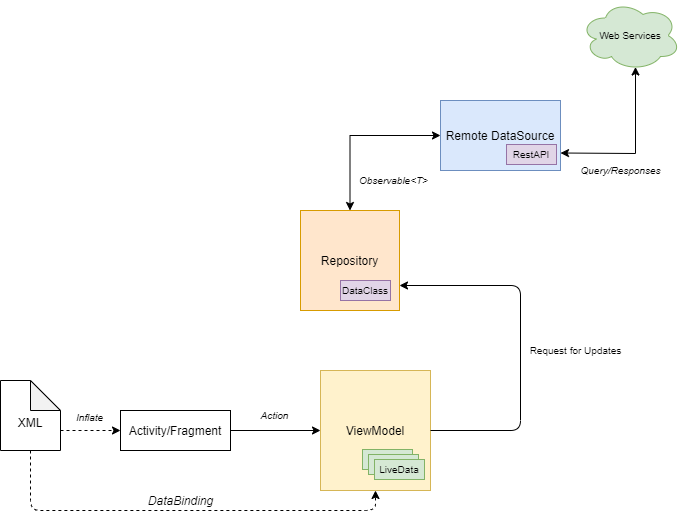

The diagram above was exported from draw.io. Its source (the exported page's mxGraphModel, read from the mxfile embedded in the PNG):
<mxGraphModel dx="1209" dy="736" grid="1" gridSize="10" guides="1" tooltips="1" connect="1" arrows="1" fold="1" page="1" pageScale="1" pageWidth="827" pageHeight="1169" math="0" shadow="0">
  <root>
    <mxCell id="WIyWlLk6GJQsqaUBKTNV-0" />
    <mxCell id="WIyWlLk6GJQsqaUBKTNV-1" parent="WIyWlLk6GJQsqaUBKTNV-0" />
    <mxCell id="aib_JwidlLYE0E-oxhwL-12" value="&lt;br&gt;XML" style="shape=note;whiteSpace=wrap;html=1;backgroundOutline=1;darkOpacity=0.05;" vertex="1" parent="WIyWlLk6GJQsqaUBKTNV-1">
      <mxGeometry x="120" y="410" width="60" height="70" as="geometry" />
    </mxCell>
    <mxCell id="aib_JwidlLYE0E-oxhwL-13" value="" style="endArrow=classic;html=1;dashed=1;" edge="1" parent="WIyWlLk6GJQsqaUBKTNV-1">
      <mxGeometry width="50" height="50" relative="1" as="geometry">
        <mxPoint x="180" y="460" as="sourcePoint" />
        <mxPoint x="240" y="460" as="targetPoint" />
      </mxGeometry>
    </mxCell>
    <mxCell id="aib_JwidlLYE0E-oxhwL-29" style="edgeStyle=orthogonalEdgeStyle;rounded=0;orthogonalLoop=1;jettySize=auto;html=1;exitX=1;exitY=0.5;exitDx=0;exitDy=0;entryX=0;entryY=0.5;entryDx=0;entryDy=0;fontSize=10;" edge="1" parent="WIyWlLk6GJQsqaUBKTNV-1" source="aib_JwidlLYE0E-oxhwL-14" target="aib_JwidlLYE0E-oxhwL-15">
      <mxGeometry relative="1" as="geometry" />
    </mxCell>
    <mxCell id="aib_JwidlLYE0E-oxhwL-14" value="Activity/Fragment" style="rounded=0;whiteSpace=wrap;html=1;" vertex="1" parent="WIyWlLk6GJQsqaUBKTNV-1">
      <mxGeometry x="240" y="440" width="110" height="40" as="geometry" />
    </mxCell>
    <mxCell id="aib_JwidlLYE0E-oxhwL-15" value="ViewModel" style="rounded=0;whiteSpace=wrap;html=1;fillColor=#fff2cc;strokeColor=#d6b656;align=center;" vertex="1" parent="WIyWlLk6GJQsqaUBKTNV-1">
      <mxGeometry x="440" y="400" width="110" height="120" as="geometry" />
    </mxCell>
    <mxCell id="aib_JwidlLYE0E-oxhwL-17" value="" style="endArrow=classic;html=1;dashed=1;entryX=0.5;entryY=1;entryDx=0;entryDy=0;" edge="1" parent="WIyWlLk6GJQsqaUBKTNV-1" target="aib_JwidlLYE0E-oxhwL-15">
      <mxGeometry width="50" height="50" relative="1" as="geometry">
        <mxPoint x="150" y="480" as="sourcePoint" />
        <mxPoint x="770" y="550" as="targetPoint" />
        <Array as="points">
          <mxPoint x="150" y="540" />
          <mxPoint x="495" y="540" />
        </Array>
      </mxGeometry>
    </mxCell>
    <mxCell id="aib_JwidlLYE0E-oxhwL-18" value="&lt;i&gt;DataBinding&lt;/i&gt;" style="text;html=1;align=center;verticalAlign=middle;resizable=0;points=[];autosize=1;" vertex="1" parent="WIyWlLk6GJQsqaUBKTNV-1">
      <mxGeometry x="260" y="520" width="80" height="20" as="geometry" />
    </mxCell>
    <mxCell id="aib_JwidlLYE0E-oxhwL-19" value="Action" style="text;html=1;align=center;verticalAlign=middle;resizable=0;points=[];autosize=1;fontStyle=2;fontSize=10;" vertex="1" parent="WIyWlLk6GJQsqaUBKTNV-1">
      <mxGeometry x="373.5" y="435" width="40" height="20" as="geometry" />
    </mxCell>
    <mxCell id="aib_JwidlLYE0E-oxhwL-25" value="" style="rounded=0;whiteSpace=wrap;html=1;fontSize=10;fillColor=#d5e8d4;strokeColor=#82b366;" vertex="1" parent="WIyWlLk6GJQsqaUBKTNV-1">
      <mxGeometry x="482" y="479" width="50" height="20" as="geometry" />
    </mxCell>
    <mxCell id="aib_JwidlLYE0E-oxhwL-26" value="" style="rounded=0;whiteSpace=wrap;html=1;fontSize=10;fillColor=#d5e8d4;strokeColor=#82b366;" vertex="1" parent="WIyWlLk6GJQsqaUBKTNV-1">
      <mxGeometry x="488" y="484" width="50" height="20" as="geometry" />
    </mxCell>
    <mxCell id="aib_JwidlLYE0E-oxhwL-27" value="LiveData" style="rounded=0;whiteSpace=wrap;html=1;fontSize=10;fillColor=#d5e8d4;strokeColor=#82b366;" vertex="1" parent="WIyWlLk6GJQsqaUBKTNV-1">
      <mxGeometry x="494" y="489" width="50" height="20" as="geometry" />
    </mxCell>
    <mxCell id="aib_JwidlLYE0E-oxhwL-38" style="edgeStyle=orthogonalEdgeStyle;rounded=0;orthogonalLoop=1;jettySize=auto;html=1;exitX=0.5;exitY=0;exitDx=0;exitDy=0;fontSize=10;entryX=0;entryY=0.5;entryDx=0;entryDy=0;startArrow=classic;startFill=1;" edge="1" parent="WIyWlLk6GJQsqaUBKTNV-1" source="aib_JwidlLYE0E-oxhwL-32" target="aib_JwidlLYE0E-oxhwL-37">
      <mxGeometry relative="1" as="geometry">
        <mxPoint x="470" y="150" as="targetPoint" />
      </mxGeometry>
    </mxCell>
    <mxCell id="aib_JwidlLYE0E-oxhwL-32" value="&lt;font style=&quot;font-size: 12px&quot;&gt;Repository&lt;/font&gt;" style="rounded=0;whiteSpace=wrap;html=1;fontSize=10;fillColor=#ffe6cc;strokeColor=#d79b00;" vertex="1" parent="WIyWlLk6GJQsqaUBKTNV-1">
      <mxGeometry x="420" y="240" width="99" height="100" as="geometry" />
    </mxCell>
    <mxCell id="aib_JwidlLYE0E-oxhwL-33" value="" style="endArrow=classic;html=1;fontSize=10;exitX=1;exitY=0.5;exitDx=0;exitDy=0;entryX=1;entryY=0.75;entryDx=0;entryDy=0;" edge="1" parent="WIyWlLk6GJQsqaUBKTNV-1" source="aib_JwidlLYE0E-oxhwL-15" target="aib_JwidlLYE0E-oxhwL-32">
      <mxGeometry width="50" height="50" relative="1" as="geometry">
        <mxPoint x="590" y="400" as="sourcePoint" />
        <mxPoint x="550" y="300" as="targetPoint" />
        <Array as="points">
          <mxPoint x="640" y="460" />
          <mxPoint x="640" y="315" />
        </Array>
      </mxGeometry>
    </mxCell>
    <mxCell id="aib_JwidlLYE0E-oxhwL-35" value="Request for Updates" style="text;html=1;align=center;verticalAlign=middle;resizable=0;points=[];autosize=1;fontSize=10;" vertex="1" parent="WIyWlLk6GJQsqaUBKTNV-1">
      <mxGeometry x="640" y="370" width="110" height="20" as="geometry" />
    </mxCell>
    <mxCell id="aib_JwidlLYE0E-oxhwL-36" value="DataClass" style="rounded=0;whiteSpace=wrap;html=1;fontSize=10;fillColor=#e1d5e7;strokeColor=#9673a6;" vertex="1" parent="WIyWlLk6GJQsqaUBKTNV-1">
      <mxGeometry x="460" y="310" width="50" height="20" as="geometry" />
    </mxCell>
    <mxCell id="aib_JwidlLYE0E-oxhwL-42" style="edgeStyle=none;rounded=0;orthogonalLoop=1;jettySize=auto;html=1;exitX=1;exitY=0.75;exitDx=0;exitDy=0;entryX=0.55;entryY=0.95;entryDx=0;entryDy=0;entryPerimeter=0;startArrow=classic;startFill=1;fontSize=10;" edge="1" parent="WIyWlLk6GJQsqaUBKTNV-1" source="aib_JwidlLYE0E-oxhwL-37" target="aib_JwidlLYE0E-oxhwL-41">
      <mxGeometry relative="1" as="geometry">
        <Array as="points">
          <mxPoint x="755" y="183" />
        </Array>
      </mxGeometry>
    </mxCell>
    <mxCell id="aib_JwidlLYE0E-oxhwL-37" value="&lt;font style=&quot;font-size: 12px&quot;&gt;Remote DataSource&lt;/font&gt;" style="rounded=0;whiteSpace=wrap;html=1;fontSize=10;fillColor=#dae8fc;strokeColor=#6c8ebf;" vertex="1" parent="WIyWlLk6GJQsqaUBKTNV-1">
      <mxGeometry x="560" y="130" width="120" height="70" as="geometry" />
    </mxCell>
    <mxCell id="aib_JwidlLYE0E-oxhwL-39" value="&lt;i&gt;Observable&amp;lt;T&amp;gt;&lt;/i&gt;" style="text;html=1;align=center;verticalAlign=middle;resizable=0;points=[];autosize=1;fontSize=10;" vertex="1" parent="WIyWlLk6GJQsqaUBKTNV-1">
      <mxGeometry x="473" y="200" width="80" height="20" as="geometry" />
    </mxCell>
    <mxCell id="aib_JwidlLYE0E-oxhwL-40" value="RestAPI" style="rounded=0;whiteSpace=wrap;html=1;fontSize=10;fillColor=#e1d5e7;strokeColor=#9673a6;" vertex="1" parent="WIyWlLk6GJQsqaUBKTNV-1">
      <mxGeometry x="626" y="174" width="50" height="20" as="geometry" />
    </mxCell>
    <mxCell id="aib_JwidlLYE0E-oxhwL-41" value="&lt;font style=&quot;font-size: 10px&quot;&gt;Web Services&lt;/font&gt;" style="ellipse;shape=cloud;whiteSpace=wrap;html=1;fontSize=10;fillColor=#d5e8d4;strokeColor=#82b366;" vertex="1" parent="WIyWlLk6GJQsqaUBKTNV-1">
      <mxGeometry x="700" y="30" width="100" height="70" as="geometry" />
    </mxCell>
    <mxCell id="aib_JwidlLYE0E-oxhwL-43" value="Query/Responses" style="text;html=1;align=center;verticalAlign=middle;resizable=0;points=[];autosize=1;fontSize=10;fontStyle=2" vertex="1" parent="WIyWlLk6GJQsqaUBKTNV-1">
      <mxGeometry x="690" y="190" width="100" height="20" as="geometry" />
    </mxCell>
    <mxCell id="aib_JwidlLYE0E-oxhwL-44" value="&lt;i&gt;Inflate&lt;/i&gt;" style="text;html=1;align=center;verticalAlign=middle;resizable=0;points=[];autosize=1;fontSize=10;" vertex="1" parent="WIyWlLk6GJQsqaUBKTNV-1">
      <mxGeometry x="189" y="437" width="40" height="20" as="geometry" />
    </mxCell>
  </root>
</mxGraphModel>